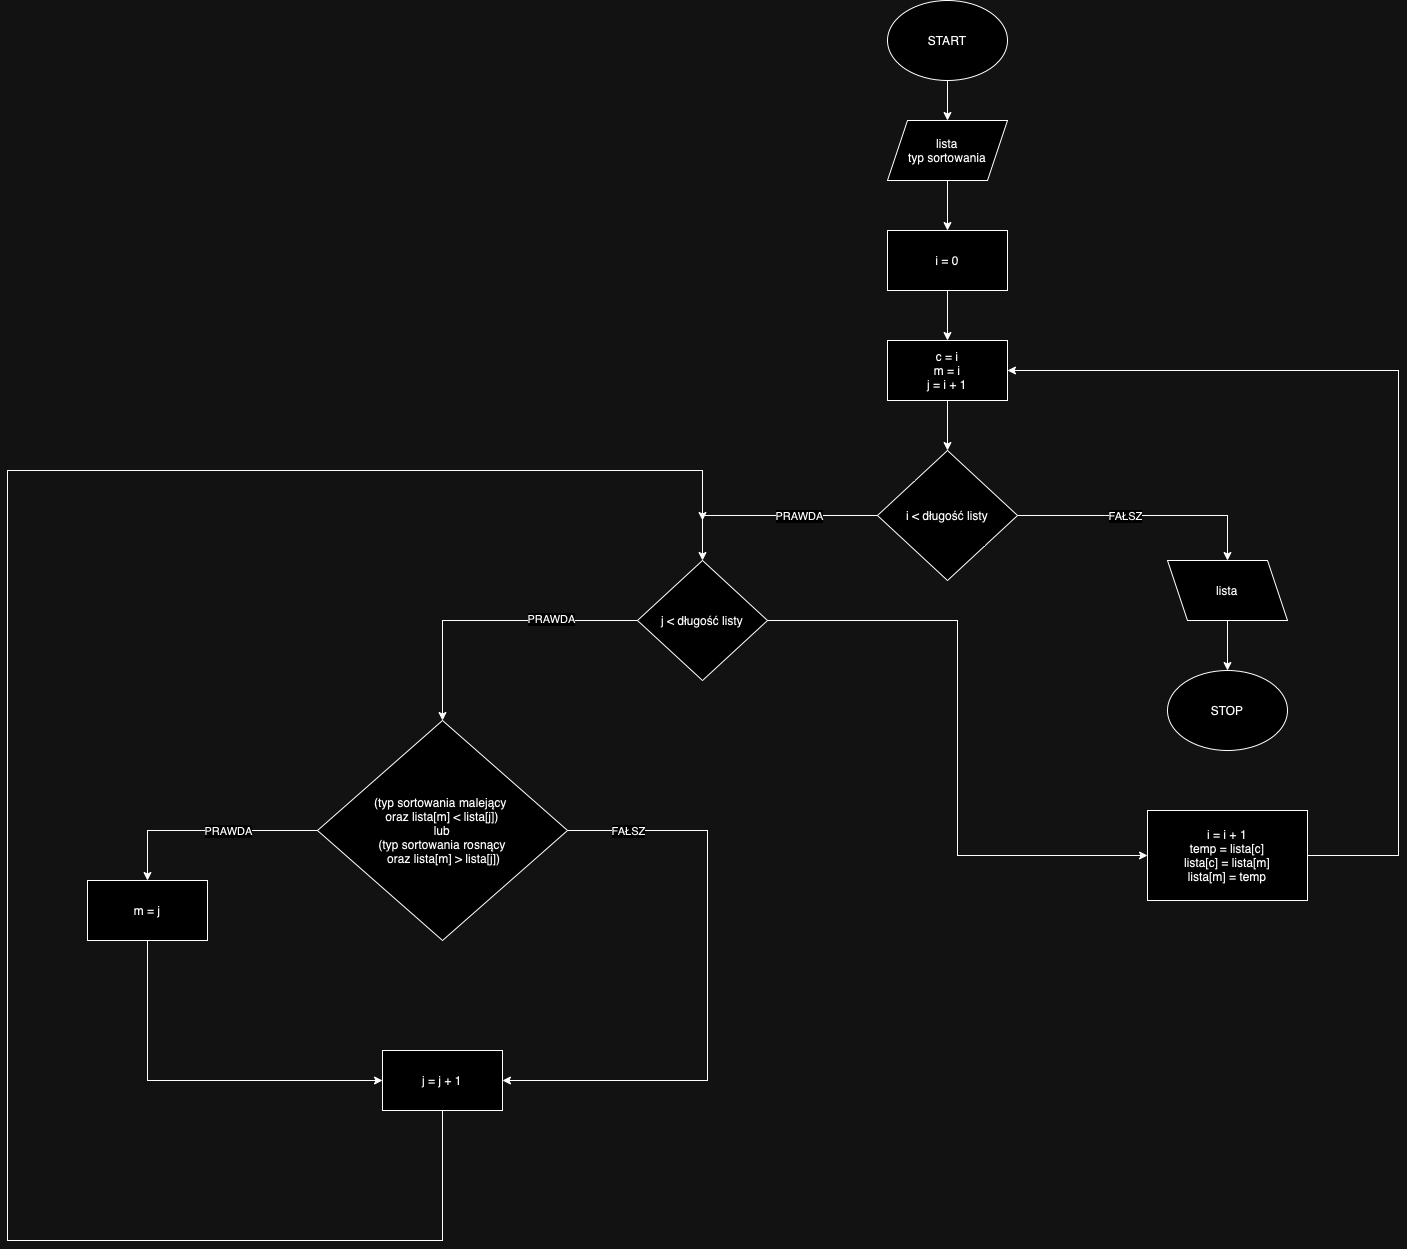

The diagram above was exported from draw.io. Its source (the exported page's mxGraphModel, read from the mxfile embedded in the PNG):
<mxGraphModel dx="1834" dy="610" grid="1" gridSize="10" guides="1" tooltips="1" connect="1" arrows="1" fold="1" page="1" pageScale="1" pageWidth="850" pageHeight="1100" math="0" shadow="0">
  <root>
    <mxCell id="0" />
    <mxCell id="1" parent="0" />
    <mxCell id="DVbPn9G-TVSTjd-McV5w-3" style="edgeStyle=orthogonalEdgeStyle;rounded=0;orthogonalLoop=1;jettySize=auto;html=1;entryX=0.5;entryY=0;entryDx=0;entryDy=0;" edge="1" parent="1" source="DVbPn9G-TVSTjd-McV5w-1" target="DVbPn9G-TVSTjd-McV5w-2">
      <mxGeometry relative="1" as="geometry" />
    </mxCell>
    <mxCell id="DVbPn9G-TVSTjd-McV5w-1" value="START" style="ellipse;whiteSpace=wrap;html=1;" vertex="1" parent="1">
      <mxGeometry x="340" y="40" width="120" height="80" as="geometry" />
    </mxCell>
    <mxCell id="DVbPn9G-TVSTjd-McV5w-6" style="edgeStyle=orthogonalEdgeStyle;rounded=0;orthogonalLoop=1;jettySize=auto;html=1;" edge="1" parent="1" source="DVbPn9G-TVSTjd-McV5w-2" target="DVbPn9G-TVSTjd-McV5w-5">
      <mxGeometry relative="1" as="geometry" />
    </mxCell>
    <mxCell id="DVbPn9G-TVSTjd-McV5w-2" value="lista&lt;div&gt;typ sortowania&lt;/div&gt;" style="shape=parallelogram;perimeter=parallelogramPerimeter;whiteSpace=wrap;html=1;fixedSize=1;" vertex="1" parent="1">
      <mxGeometry x="340" y="160" width="120" height="60" as="geometry" />
    </mxCell>
    <mxCell id="DVbPn9G-TVSTjd-McV5w-8" style="edgeStyle=orthogonalEdgeStyle;rounded=0;orthogonalLoop=1;jettySize=auto;html=1;" edge="1" parent="1" source="DVbPn9G-TVSTjd-McV5w-5" target="DVbPn9G-TVSTjd-McV5w-7">
      <mxGeometry relative="1" as="geometry" />
    </mxCell>
    <mxCell id="DVbPn9G-TVSTjd-McV5w-5" value="i = 0" style="rounded=0;whiteSpace=wrap;html=1;" vertex="1" parent="1">
      <mxGeometry x="340" y="270" width="120" height="60" as="geometry" />
    </mxCell>
    <mxCell id="DVbPn9G-TVSTjd-McV5w-10" style="edgeStyle=orthogonalEdgeStyle;rounded=0;orthogonalLoop=1;jettySize=auto;html=1;" edge="1" parent="1" source="DVbPn9G-TVSTjd-McV5w-7" target="DVbPn9G-TVSTjd-McV5w-9">
      <mxGeometry relative="1" as="geometry" />
    </mxCell>
    <mxCell id="DVbPn9G-TVSTjd-McV5w-7" value="&lt;div&gt;c = i&lt;/div&gt;m = i&lt;br&gt;j = i + 1" style="rounded=0;whiteSpace=wrap;html=1;" vertex="1" parent="1">
      <mxGeometry x="340" y="380" width="120" height="60" as="geometry" />
    </mxCell>
    <mxCell id="DVbPn9G-TVSTjd-McV5w-14" style="edgeStyle=orthogonalEdgeStyle;rounded=0;orthogonalLoop=1;jettySize=auto;html=1;entryX=0.5;entryY=0;entryDx=0;entryDy=0;" edge="1" parent="1" source="DVbPn9G-TVSTjd-McV5w-9" target="DVbPn9G-TVSTjd-McV5w-13">
      <mxGeometry relative="1" as="geometry" />
    </mxCell>
    <mxCell id="DVbPn9G-TVSTjd-McV5w-15" value="PRAWDA" style="edgeLabel;html=1;align=center;verticalAlign=middle;resizable=0;points=[];" vertex="1" connectable="0" parent="DVbPn9G-TVSTjd-McV5w-14">
      <mxGeometry x="-0.2818" relative="1" as="geometry">
        <mxPoint as="offset" />
      </mxGeometry>
    </mxCell>
    <mxCell id="DVbPn9G-TVSTjd-McV5w-17" style="edgeStyle=orthogonalEdgeStyle;rounded=0;orthogonalLoop=1;jettySize=auto;html=1;entryX=0.5;entryY=0;entryDx=0;entryDy=0;" edge="1" parent="1" source="DVbPn9G-TVSTjd-McV5w-9" target="DVbPn9G-TVSTjd-McV5w-16">
      <mxGeometry relative="1" as="geometry" />
    </mxCell>
    <mxCell id="DVbPn9G-TVSTjd-McV5w-18" value="FAŁSZ" style="edgeLabel;html=1;align=center;verticalAlign=middle;resizable=0;points=[];" vertex="1" connectable="0" parent="DVbPn9G-TVSTjd-McV5w-17">
      <mxGeometry x="-0.1608" relative="1" as="geometry">
        <mxPoint as="offset" />
      </mxGeometry>
    </mxCell>
    <mxCell id="DVbPn9G-TVSTjd-McV5w-9" value="i &amp;lt; długość listy" style="rhombus;whiteSpace=wrap;html=1;" vertex="1" parent="1">
      <mxGeometry x="330" y="490" width="140" height="130" as="geometry" />
    </mxCell>
    <mxCell id="DVbPn9G-TVSTjd-McV5w-26" style="edgeStyle=orthogonalEdgeStyle;rounded=0;orthogonalLoop=1;jettySize=auto;html=1;entryX=0.5;entryY=0;entryDx=0;entryDy=0;" edge="1" parent="1" source="DVbPn9G-TVSTjd-McV5w-13" target="DVbPn9G-TVSTjd-McV5w-27">
      <mxGeometry relative="1" as="geometry">
        <mxPoint x="-20" y="740" as="targetPoint" />
      </mxGeometry>
    </mxCell>
    <mxCell id="DVbPn9G-TVSTjd-McV5w-28" value="PRAWDA" style="edgeLabel;html=1;align=center;verticalAlign=middle;resizable=0;points=[];" vertex="1" connectable="0" parent="DVbPn9G-TVSTjd-McV5w-26">
      <mxGeometry x="-0.4074" y="-2" relative="1" as="geometry">
        <mxPoint as="offset" />
      </mxGeometry>
    </mxCell>
    <mxCell id="DVbPn9G-TVSTjd-McV5w-41" style="edgeStyle=orthogonalEdgeStyle;rounded=0;orthogonalLoop=1;jettySize=auto;html=1;entryX=0;entryY=0.5;entryDx=0;entryDy=0;" edge="1" parent="1" source="DVbPn9G-TVSTjd-McV5w-13" target="DVbPn9G-TVSTjd-McV5w-40">
      <mxGeometry relative="1" as="geometry" />
    </mxCell>
    <mxCell id="DVbPn9G-TVSTjd-McV5w-13" value="j &amp;lt; długość listy" style="rhombus;whiteSpace=wrap;html=1;" vertex="1" parent="1">
      <mxGeometry x="90" y="600" width="130" height="120" as="geometry" />
    </mxCell>
    <mxCell id="DVbPn9G-TVSTjd-McV5w-20" style="edgeStyle=orthogonalEdgeStyle;rounded=0;orthogonalLoop=1;jettySize=auto;html=1;" edge="1" parent="1" source="DVbPn9G-TVSTjd-McV5w-16" target="DVbPn9G-TVSTjd-McV5w-19">
      <mxGeometry relative="1" as="geometry" />
    </mxCell>
    <mxCell id="DVbPn9G-TVSTjd-McV5w-16" value="lista" style="shape=parallelogram;perimeter=parallelogramPerimeter;whiteSpace=wrap;html=1;fixedSize=1;flipH=1;" vertex="1" parent="1">
      <mxGeometry x="620" y="600" width="120" height="60" as="geometry" />
    </mxCell>
    <mxCell id="DVbPn9G-TVSTjd-McV5w-19" value="STOP" style="ellipse;whiteSpace=wrap;html=1;" vertex="1" parent="1">
      <mxGeometry x="620" y="710" width="120" height="80" as="geometry" />
    </mxCell>
    <mxCell id="DVbPn9G-TVSTjd-McV5w-31" style="edgeStyle=orthogonalEdgeStyle;rounded=0;orthogonalLoop=1;jettySize=auto;html=1;entryX=0.5;entryY=0;entryDx=0;entryDy=0;" edge="1" parent="1" source="DVbPn9G-TVSTjd-McV5w-27" target="DVbPn9G-TVSTjd-McV5w-30">
      <mxGeometry relative="1" as="geometry" />
    </mxCell>
    <mxCell id="DVbPn9G-TVSTjd-McV5w-32" value="PRAWDA" style="edgeLabel;html=1;align=center;verticalAlign=middle;resizable=0;points=[];" vertex="1" connectable="0" parent="DVbPn9G-TVSTjd-McV5w-31">
      <mxGeometry x="-0.0273" y="3" relative="1" as="geometry">
        <mxPoint x="17" y="-3" as="offset" />
      </mxGeometry>
    </mxCell>
    <mxCell id="DVbPn9G-TVSTjd-McV5w-36" style="edgeStyle=orthogonalEdgeStyle;rounded=0;orthogonalLoop=1;jettySize=auto;html=1;entryX=1;entryY=0.5;entryDx=0;entryDy=0;" edge="1" parent="1" source="DVbPn9G-TVSTjd-McV5w-27" target="DVbPn9G-TVSTjd-McV5w-33">
      <mxGeometry relative="1" as="geometry">
        <mxPoint x="210" y="1120" as="targetPoint" />
        <Array as="points">
          <mxPoint x="160" y="870" />
          <mxPoint x="160" y="1120" />
        </Array>
      </mxGeometry>
    </mxCell>
    <mxCell id="DVbPn9G-TVSTjd-McV5w-44" value="FAŁSZ" style="edgeLabel;html=1;align=center;verticalAlign=middle;resizable=0;points=[];" vertex="1" connectable="0" parent="DVbPn9G-TVSTjd-McV5w-36">
      <mxGeometry x="-0.693" y="1" relative="1" as="geometry">
        <mxPoint x="-31" y="1" as="offset" />
      </mxGeometry>
    </mxCell>
    <mxCell id="DVbPn9G-TVSTjd-McV5w-27" value="(typ sortowania malejący&amp;nbsp;&lt;div&gt;oraz lista[m] &amp;lt; lista[j])&lt;/div&gt;&lt;div&gt;lub&lt;/div&gt;&lt;div&gt;(typ sortowania rosnący&lt;/div&gt;&lt;div&gt;&amp;nbsp;oraz lista[m] &amp;gt; lista[j])&lt;/div&gt;" style="rhombus;whiteSpace=wrap;html=1;" vertex="1" parent="1">
      <mxGeometry x="-230" y="760" width="250" height="220" as="geometry" />
    </mxCell>
    <mxCell id="DVbPn9G-TVSTjd-McV5w-45" style="edgeStyle=orthogonalEdgeStyle;rounded=0;orthogonalLoop=1;jettySize=auto;html=1;entryX=0;entryY=0.5;entryDx=0;entryDy=0;" edge="1" parent="1" source="DVbPn9G-TVSTjd-McV5w-30" target="DVbPn9G-TVSTjd-McV5w-33">
      <mxGeometry relative="1" as="geometry">
        <mxPoint x="-400" y="1140" as="targetPoint" />
        <Array as="points">
          <mxPoint x="-400" y="1120" />
        </Array>
      </mxGeometry>
    </mxCell>
    <mxCell id="DVbPn9G-TVSTjd-McV5w-30" value="m = j" style="rounded=0;whiteSpace=wrap;html=1;" vertex="1" parent="1">
      <mxGeometry x="-460" y="920" width="120" height="60" as="geometry" />
    </mxCell>
    <mxCell id="DVbPn9G-TVSTjd-McV5w-46" style="edgeStyle=orthogonalEdgeStyle;rounded=0;orthogonalLoop=1;jettySize=auto;html=1;" edge="1" parent="1">
      <mxGeometry relative="1" as="geometry">
        <mxPoint x="155" y="560" as="targetPoint" />
        <mxPoint x="-105" y="1110" as="sourcePoint" />
        <Array as="points">
          <mxPoint x="-105" y="1280" />
          <mxPoint x="-540" y="1280" />
          <mxPoint x="-540" y="510" />
          <mxPoint x="155" y="510" />
        </Array>
      </mxGeometry>
    </mxCell>
    <mxCell id="DVbPn9G-TVSTjd-McV5w-33" value="j = j + 1" style="rounded=0;whiteSpace=wrap;html=1;" vertex="1" parent="1">
      <mxGeometry x="-165" y="1090" width="120" height="60" as="geometry" />
    </mxCell>
    <mxCell id="DVbPn9G-TVSTjd-McV5w-43" style="edgeStyle=orthogonalEdgeStyle;rounded=0;orthogonalLoop=1;jettySize=auto;html=1;entryX=1;entryY=0.5;entryDx=0;entryDy=0;" edge="1" parent="1" source="DVbPn9G-TVSTjd-McV5w-40" target="DVbPn9G-TVSTjd-McV5w-7">
      <mxGeometry relative="1" as="geometry">
        <mxPoint x="740" y="400" as="targetPoint" />
        <Array as="points">
          <mxPoint x="851" y="895" />
          <mxPoint x="851" y="410" />
        </Array>
      </mxGeometry>
    </mxCell>
    <mxCell id="DVbPn9G-TVSTjd-McV5w-40" value="i = i + 1&lt;div&gt;temp = lista[c]&lt;/div&gt;&lt;div&gt;lista[c] = lista[m]&lt;/div&gt;&lt;div&gt;lista[m] = temp&lt;/div&gt;" style="rounded=0;whiteSpace=wrap;html=1;" vertex="1" parent="1">
      <mxGeometry x="600" y="850" width="160" height="90" as="geometry" />
    </mxCell>
  </root>
</mxGraphModel>